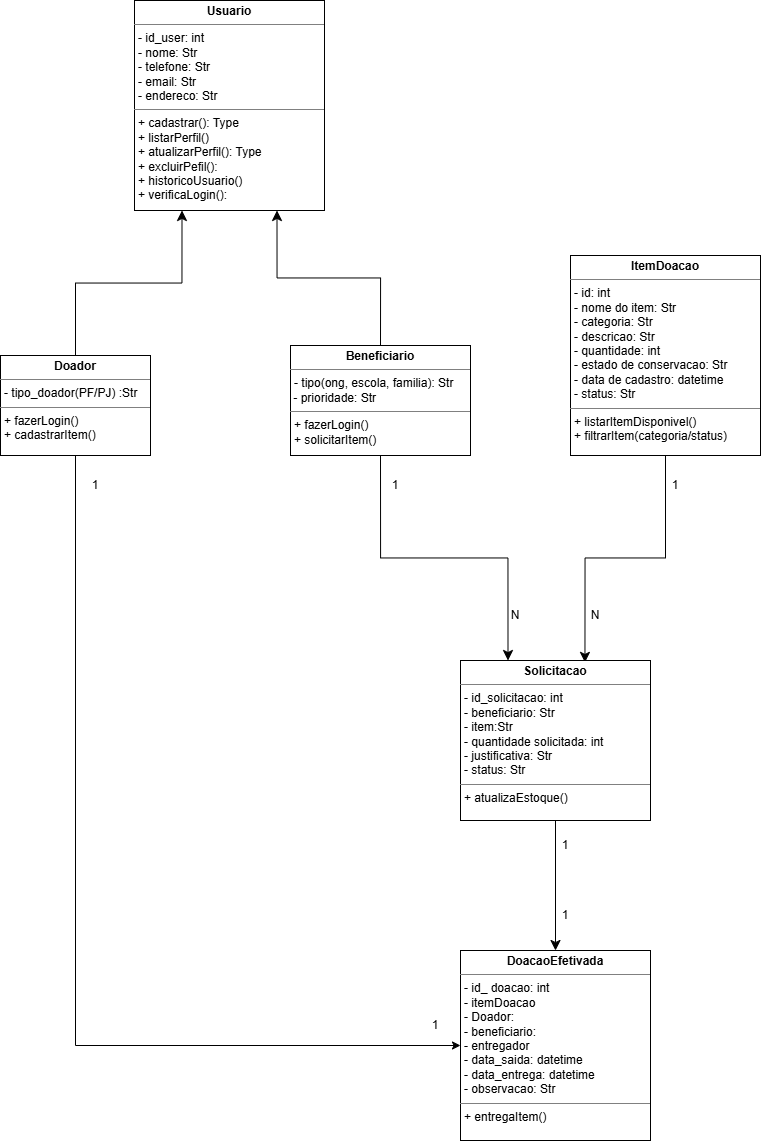

The diagram above was exported from draw.io. Its source (the exported page's mxGraphModel, read from the mxfile embedded in the PNG):
<mxGraphModel dx="1083" dy="809" grid="1" gridSize="10" guides="1" tooltips="1" connect="1" arrows="1" fold="1" page="1" pageScale="1" pageWidth="827" pageHeight="1169" math="0" shadow="0">
  <root>
    <mxCell id="0" />
    <mxCell id="1" parent="0" />
    <mxCell id="w9vdBCnemJ76gHkhlYQU-28" parent="1" style="verticalAlign=top;align=left;overflow=fill;html=1;whiteSpace=wrap;" value="&lt;p style=&quot;margin:0px;margin-top:4px;text-align:center;&quot;&gt;&lt;b&gt;Usuario&lt;/b&gt;&lt;/p&gt;&lt;hr size=&quot;1&quot; style=&quot;border-style:solid;&quot;&gt;&lt;p style=&quot;margin:0px;margin-left:4px;&quot;&gt;- id_user: int&lt;br&gt;- nome: Str&lt;/p&gt;&lt;p style=&quot;margin:0px;margin-left:4px;&quot;&gt;- telefone: Str&lt;/p&gt;&lt;p style=&quot;margin:0px;margin-left:4px;&quot;&gt;- email: Str&lt;/p&gt;&lt;p style=&quot;margin:0px;margin-left:4px;&quot;&gt;- endereco: Str&lt;/p&gt;&lt;hr size=&quot;1&quot; style=&quot;border-style:solid;&quot;&gt;&lt;p style=&quot;margin:0px;margin-left:4px;&quot;&gt;+ cadastrar(): Type&lt;/p&gt;&lt;p style=&quot;margin:0px;margin-left:4px;&quot;&gt;+ listarPerfil()&lt;br&gt;+ atualizarPerfil(): Type&lt;/p&gt;&lt;p style=&quot;margin:0px;margin-left:4px;&quot;&gt;+ excluirPefil():&lt;/p&gt;&lt;p style=&quot;margin:0px;margin-left:4px;&quot;&gt;+ historicoUsuario()&lt;/p&gt;&lt;p style=&quot;margin:0px;margin-left:4px;&quot;&gt;+ verificaLogin():&lt;/p&gt;" vertex="1">
      <mxGeometry height="210" width="190" x="174" as="geometry" />
    </mxCell>
    <mxCell id="onFIyIyUErmTDtlsS7MX-162" edge="1" parent="1" source="w9vdBCnemJ76gHkhlYQU-32" style="edgeStyle=orthogonalEdgeStyle;rounded=0;orthogonalLoop=1;jettySize=auto;html=1;fontSize=12;startSize=8;endSize=8;exitX=0.5;exitY=1;exitDx=0;exitDy=0;entryX=0.655;entryY=0.012;entryDx=0;entryDy=0;entryPerimeter=0;" target="onFIyIyUErmTDtlsS7MX-160" value="">
      <mxGeometry relative="1" as="geometry" />
    </mxCell>
    <mxCell id="w9vdBCnemJ76gHkhlYQU-32" parent="1" style="verticalAlign=top;align=left;overflow=fill;html=1;whiteSpace=wrap;" value="&lt;p style=&quot;margin:0px;margin-top:4px;text-align:center;&quot;&gt;&lt;b&gt;ItemDoacao&lt;/b&gt;&lt;/p&gt;&lt;hr size=&quot;1&quot; style=&quot;border-style:solid;&quot;&gt;&lt;p style=&quot;margin:0px;margin-left:4px;&quot;&gt;- id: int&lt;br&gt;- nome do item: Str&lt;/p&gt;&lt;p style=&quot;margin:0px;margin-left:4px;&quot;&gt;- categoria: Str&lt;/p&gt;&lt;p style=&quot;margin:0px;margin-left:4px;&quot;&gt;- descricao: Str&lt;/p&gt;&lt;p style=&quot;margin:0px;margin-left:4px;&quot;&gt;- quantidade: int&lt;br&gt;- estado de conservacao: Str&lt;/p&gt;&lt;p style=&quot;margin:0px;margin-left:4px;&quot;&gt;- data de cadastro: datetime&lt;/p&gt;&lt;p style=&quot;margin:0px;margin-left:4px;&quot;&gt;- status: Str&lt;/p&gt;&lt;hr size=&quot;1&quot; style=&quot;border-style:solid;&quot;&gt;&lt;p style=&quot;margin:0px;margin-left:4px;&quot;&gt;+ listarItemDisponivel()&lt;br&gt;+ filtrarItem(categoria/status)&lt;/p&gt;" vertex="1">
      <mxGeometry height="200" width="190" x="610" y="255" as="geometry" />
    </mxCell>
    <mxCell id="onFIyIyUErmTDtlsS7MX-3" edge="1" parent="1" source="onFIyIyUErmTDtlsS7MX-1" style="edgeStyle=orthogonalEdgeStyle;rounded=0;orthogonalLoop=1;jettySize=auto;html=1;fontSize=12;startSize=8;endSize=8;entryX=0.25;entryY=1;entryDx=0;entryDy=0;exitX=0.5;exitY=0;exitDx=0;exitDy=0;" target="w9vdBCnemJ76gHkhlYQU-28" value="">
      <mxGeometry relative="1" as="geometry" />
    </mxCell>
    <mxCell id="hFfBtP_rKeq0lulzaCeV-1" edge="1" parent="1" source="onFIyIyUErmTDtlsS7MX-1" style="edgeStyle=orthogonalEdgeStyle;rounded=0;orthogonalLoop=1;jettySize=auto;html=1;exitX=0.5;exitY=1;exitDx=0;exitDy=0;entryX=0;entryY=0.5;entryDx=0;entryDy=0;" target="onFIyIyUErmTDtlsS7MX-163">
      <mxGeometry relative="1" as="geometry" />
    </mxCell>
    <mxCell id="onFIyIyUErmTDtlsS7MX-1" parent="1" style="verticalAlign=top;align=left;overflow=fill;html=1;whiteSpace=wrap;rotation=0;" value="&lt;p style=&quot;margin:0px;margin-top:4px;text-align:center;&quot;&gt;&lt;b&gt;Doador&lt;/b&gt;&lt;/p&gt;&lt;hr size=&quot;1&quot; style=&quot;border-style:solid;&quot;&gt;&lt;p style=&quot;margin:0px;margin-left:4px;&quot;&gt;&lt;span style=&quot;background-color: transparent; color: light-dark(rgb(0, 0, 0), rgb(255, 255, 255));&quot;&gt;- tipo_doador(PF/PJ) :Str&lt;/span&gt;&lt;/p&gt;&lt;hr size=&quot;1&quot; style=&quot;border-style:solid;&quot;&gt;&lt;p style=&quot;margin:0px;margin-left:4px;&quot;&gt;+ fazerLogin()&lt;br&gt;+ cadastrarItem()&lt;/p&gt;" vertex="1">
      <mxGeometry height="100" width="150" x="40" y="355" as="geometry" />
    </mxCell>
    <mxCell id="onFIyIyUErmTDtlsS7MX-159" edge="1" parent="1" source="onFIyIyUErmTDtlsS7MX-157" style="edgeStyle=orthogonalEdgeStyle;rounded=0;orthogonalLoop=1;jettySize=auto;html=1;fontSize=12;startSize=8;endSize=8;entryX=0.75;entryY=1;entryDx=0;entryDy=0;exitX=0.5;exitY=0;exitDx=0;exitDy=0;" target="w9vdBCnemJ76gHkhlYQU-28" value="">
      <mxGeometry relative="1" as="geometry" />
    </mxCell>
    <mxCell id="onFIyIyUErmTDtlsS7MX-161" edge="1" parent="1" source="onFIyIyUErmTDtlsS7MX-157" style="edgeStyle=orthogonalEdgeStyle;rounded=0;orthogonalLoop=1;jettySize=auto;html=1;fontSize=12;startSize=8;endSize=8;exitX=0.5;exitY=1;exitDx=0;exitDy=0;entryX=0.25;entryY=0;entryDx=0;entryDy=0;" target="onFIyIyUErmTDtlsS7MX-160" value="">
      <mxGeometry relative="1" as="geometry" />
    </mxCell>
    <mxCell id="onFIyIyUErmTDtlsS7MX-157" parent="1" style="verticalAlign=top;align=left;overflow=fill;html=1;whiteSpace=wrap;" value="&lt;p style=&quot;margin:0px;margin-top:4px;text-align:center;&quot;&gt;&lt;b&gt;Beneficiario&lt;/b&gt;&lt;/p&gt;&lt;hr size=&quot;1&quot; style=&quot;border-style:solid;&quot;&gt;&lt;p style=&quot;margin:0px;margin-left:4px;&quot;&gt;&lt;span style=&quot;background-color: transparent; color: light-dark(rgb(0, 0, 0), rgb(255, 255, 255));&quot;&gt;- tipo(ong, escola, familia): Str&lt;/span&gt;&lt;/p&gt;&amp;nbsp;- prioridade: Str&lt;br&gt;&lt;hr size=&quot;1&quot; style=&quot;border-style:solid;&quot;&gt;&lt;p style=&quot;margin:0px;margin-left:4px;&quot;&gt;+ fazerLogin()&lt;br&gt;+ solicitarItem()&lt;/p&gt;" vertex="1">
      <mxGeometry height="110" width="180" x="330" y="345" as="geometry" />
    </mxCell>
    <mxCell id="onFIyIyUErmTDtlsS7MX-160" parent="1" style="verticalAlign=top;align=left;overflow=fill;html=1;whiteSpace=wrap;" value="&lt;p style=&quot;margin:0px;margin-top:4px;text-align:center;&quot;&gt;&lt;b&gt;Solicitacao&lt;/b&gt;&lt;/p&gt;&lt;hr size=&quot;1&quot; style=&quot;border-style:solid;&quot;&gt;&lt;p style=&quot;margin:0px;margin-left:4px;&quot;&gt;- id_solicitacao: int&lt;/p&gt;&lt;p style=&quot;margin:0px;margin-left:4px;&quot;&gt;- beneficiario: Str&amp;nbsp;&lt;/p&gt;&lt;p style=&quot;margin:0px;margin-left:4px;&quot;&gt;- item:Str&lt;/p&gt;&lt;p style=&quot;margin:0px;margin-left:4px;&quot;&gt;- quantidade solicitada: int&amp;nbsp;&lt;/p&gt;&lt;p style=&quot;margin:0px;margin-left:4px;&quot;&gt;- justificativa: Str&amp;nbsp;&lt;/p&gt;&lt;p style=&quot;margin:0px;margin-left:4px;&quot;&gt;- status: Str&amp;nbsp;&lt;/p&gt;&lt;hr size=&quot;1&quot; style=&quot;border-style:solid;&quot;&gt;&lt;p style=&quot;margin:0px;margin-left:4px;&quot;&gt;&lt;span style=&quot;background-color: transparent; color: light-dark(rgb(0, 0, 0), rgb(255, 255, 255));&quot;&gt;+ atualizaEstoque()&lt;/span&gt;&lt;/p&gt;" vertex="1">
      <mxGeometry height="160" width="190" x="500" y="660" as="geometry" />
    </mxCell>
    <mxCell id="1leqzWFjjpFAt92THI68-2" edge="1" parent="1" source="onFIyIyUErmTDtlsS7MX-160" style="edgeStyle=none;curved=1;rounded=0;orthogonalLoop=1;jettySize=auto;html=1;fontSize=12;startSize=8;endSize=8;entryX=0.5;entryY=0;entryDx=0;entryDy=0;exitX=0.5;exitY=1;exitDx=0;exitDy=0;" target="onFIyIyUErmTDtlsS7MX-163" value="">
      <mxGeometry relative="1" as="geometry" />
    </mxCell>
    <mxCell id="onFIyIyUErmTDtlsS7MX-163" parent="1" style="verticalAlign=top;align=left;overflow=fill;html=1;whiteSpace=wrap;" value="&lt;p style=&quot;margin:0px;margin-top:4px;text-align:center;&quot;&gt;&lt;b&gt;DoacaoEfetivada&lt;/b&gt;&lt;/p&gt;&lt;hr size=&quot;1&quot; style=&quot;border-style:solid;&quot;&gt;&lt;p style=&quot;margin:0px;margin-left:4px;&quot;&gt;- id_ doacao: int&lt;/p&gt;&lt;p style=&quot;margin:0px;margin-left:4px;&quot;&gt;- itemDoacao&lt;/p&gt;&lt;p style=&quot;margin:0px;margin-left:4px;&quot;&gt;- Doador:&lt;/p&gt;&lt;p style=&quot;margin:0px;margin-left:4px;&quot;&gt;&lt;span style=&quot;background-color: transparent; color: light-dark(rgb(0, 0, 0), rgb(255, 255, 255));&quot;&gt;- beneficiario:&lt;/span&gt;&lt;/p&gt;&lt;p style=&quot;margin:0px;margin-left:4px;&quot;&gt;&lt;span style=&quot;background-color: transparent; color: light-dark(rgb(0, 0, 0), rgb(255, 255, 255));&quot;&gt;- entregador&lt;/span&gt;&lt;/p&gt;&lt;p style=&quot;margin: 0px 0px 0px 4px;&quot;&gt;- data_saida: datetime&lt;/p&gt;&lt;p style=&quot;margin: 0px 0px 0px 4px;&quot;&gt;- data_entrega: datetime&lt;/p&gt;&lt;p style=&quot;margin: 0px 0px 0px 4px;&quot;&gt;- observacao: Str&lt;/p&gt;&lt;hr size=&quot;1&quot; style=&quot;border-style:solid;&quot;&gt;&lt;p style=&quot;margin:0px;margin-left:4px;&quot;&gt;+ entregaItem()&lt;br&gt;&lt;/p&gt;" vertex="1">
      <mxGeometry height="190" width="190" x="500" y="950" as="geometry" />
    </mxCell>
    <mxCell id="MFtLLprw7jiWuDSU-DdC-3" parent="1" style="text;html=1;whiteSpace=wrap;strokeColor=none;fillColor=none;align=center;verticalAlign=middle;rounded=0;" value="N" vertex="1">
      <mxGeometry height="30" width="10" x="630" y="600" as="geometry" />
    </mxCell>
    <mxCell id="MFtLLprw7jiWuDSU-DdC-4" parent="1" style="text;html=1;whiteSpace=wrap;strokeColor=none;fillColor=none;align=center;verticalAlign=middle;rounded=0;" value="N" vertex="1">
      <mxGeometry height="30" width="10" x="550" y="600" as="geometry" />
    </mxCell>
    <mxCell id="MFtLLprw7jiWuDSU-DdC-5" parent="1" style="text;html=1;whiteSpace=wrap;strokeColor=none;fillColor=none;align=center;verticalAlign=middle;rounded=0;" value="1" vertex="1">
      <mxGeometry height="30" width="10" x="600" y="900" as="geometry" />
    </mxCell>
    <mxCell id="MFtLLprw7jiWuDSU-DdC-6" parent="1" style="text;html=1;whiteSpace=wrap;strokeColor=none;fillColor=none;align=center;verticalAlign=middle;rounded=0;" value="1" vertex="1">
      <mxGeometry height="30" width="10" x="430" y="470" as="geometry" />
    </mxCell>
    <mxCell id="MFtLLprw7jiWuDSU-DdC-7" parent="1" style="text;html=1;whiteSpace=wrap;strokeColor=none;fillColor=none;align=center;verticalAlign=middle;rounded=0;" value="1" vertex="1">
      <mxGeometry height="30" width="10" x="710" y="470" as="geometry" />
    </mxCell>
    <mxCell id="MFtLLprw7jiWuDSU-DdC-8" parent="1" style="text;html=1;whiteSpace=wrap;strokeColor=none;fillColor=none;align=center;verticalAlign=middle;rounded=0;" value="1" vertex="1">
      <mxGeometry height="30" width="10" x="600" y="830" as="geometry" />
    </mxCell>
    <mxCell id="hFfBtP_rKeq0lulzaCeV-2" parent="1" style="text;html=1;whiteSpace=wrap;strokeColor=none;fillColor=none;align=center;verticalAlign=middle;rounded=0;" value="1" vertex="1">
      <mxGeometry height="30" width="10" x="130" y="470" as="geometry" />
    </mxCell>
    <mxCell id="hFfBtP_rKeq0lulzaCeV-3" parent="1" style="text;html=1;whiteSpace=wrap;strokeColor=none;fillColor=none;align=center;verticalAlign=middle;rounded=0;" value="1" vertex="1">
      <mxGeometry height="30" width="10" x="470" y="1010" as="geometry" />
    </mxCell>
  </root>
</mxGraphModel>